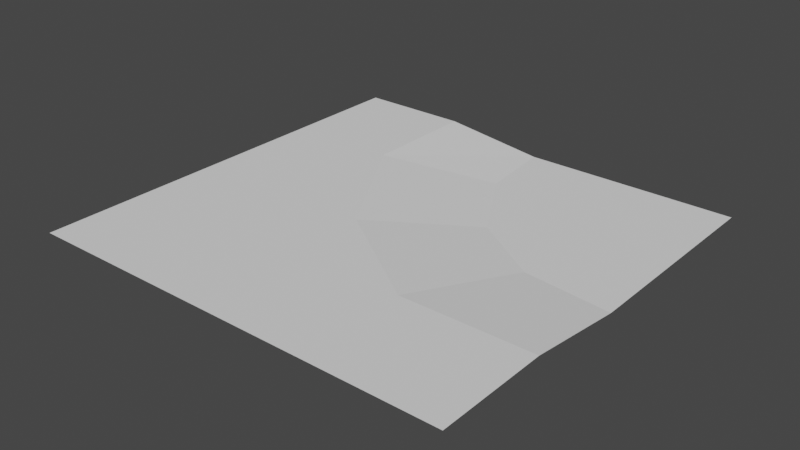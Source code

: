 # Source: co_coast.blend  (saved by Blender 3.2.14; exported with 4.5.12 LTS)
import bpy
from mathutils import Matrix  # noqa: F401  (used for matrix-valued properties, if any)

bpy.ops.wm.read_factory_settings(use_empty=True)
scene = bpy.context.scene
scene.name = 'Scene'

# ---- collections
col_collection = bpy.data.collections.new('Collection'); scene.collection.children.link(col_collection)

# ---- world
world_world = bpy.data.worlds.new('World'); scene.world = world_world
world_world.use_nodes = True; world_world.node_tree.nodes.clear()
_N = world_world.node_tree.nodes; _L = world_world.node_tree.links
n0 = _N.new('ShaderNodeOutputWorld'); n0.name = 'World Output'; n0.location = (300, 300)
n1 = _N.new('ShaderNodeBackground'); n1.name = 'Background'; n1.location = (10, 300)
n1.inputs[0].default_value = (0.05088, 0.05088, 0.05088, 1.0)
_L.new(n1.outputs[0], n0.inputs[0])
n0.is_active_output = True
world_world.color = (0.05088, 0.05088, 0.05088)
world_world.use_sun_shadow = False
world_world.sun_shadow_jitter_overblur = 0.0

# ---- meshes
me_plane_002 = bpy.data.meshes.new('Plane.002')
me_plane_002.from_pydata([(-0.5, 0.5, 0.0), (0.5, -0.2395, 0.0), (-0.001408, 0.5, -0.03), (-0.2395, 0.5, 0.0), (0.1947, -0.2395, 0.0), (-0.5, -0.5, 0.0), (0.5, -0.5, 0.0), (-0.2395, 0.2259, 0.0), (0.1282, 0.1304, -0.03), (-0.0668, -0.06111, 0.0), (0.2937, 0.02309, -0.03), (0.5, -0.001408, -0.03), (0.5, 0.5, -0.03), (0.01671, 0.3202, -0.03)], [], [(1, 11, 10, 4), (2, 3, 7, 13), (8, 9, 4, 10), (13, 7, 9, 8), (1, 4, 5, 6), (4, 9, 5), (9, 7, 5), (0, 5, 7, 3), (10, 11, 12, 2, 13, 8)])
_uv = me_plane_002.uv_layers.new(name='UVMap')
_uv.uv.foreach_set('vector', [0.0, 0.0, 0.0, 0.0, 0.0, 0.0, 0.0, 0.0, 0.0, 0.0, 0.0, 0.0, 0.0, 0.0, 0.0, 0.0, 0.0, 0.0, 0.0, 0.0, 0.0, 0.0, 0.0, 0.0, 0.0, 0.0, 0.0, 0.0, 0.0, 0.0, 0.0, 0.0, 0.0, 0.0, 0.0, 0.0, 0.0, 0.0, 0.0, 0.0, 0.0, 0.0, 0.0, 0.0, 0.0, 0.0, 0.0, 0.0, 0.0, 0.0, 0.0, 0.0, 0.0, 0.0, 0.0, 0.0, 0.0, 0.0, 0.0, 0.0, 0.0, 0.0, 1.0, 0.0, 1.0, 1.0, 0.0, 1.0, 0.0, 0.6667, 0.0, 0.3333])
me_plane_002.update()

# ---- objects
ob_mesh = bpy.data.objects.new('Mesh', me_plane_002)

# ---- transforms, parenting, visibility, modifiers, constraints
ob_mesh.location = (0.0, 0.0, 0.0)

# ---- collection membership
col_collection.objects.link(ob_mesh)

# ---- scene / render settings (as saved in the file)
scene.frame_start = 1; scene.frame_end = 250; scene.frame_set(1)
scene.render.engine = 'BLENDER_EEVEE_NEXT'
scene.cycles.sampling_pattern = 'TABULATED_SOBOL'
scene.cycles.use_light_tree = False
scene.view_settings.view_transform = 'Filmic'
bpy.context.view_layer.update()

# ---- added for rendering (the .blend has no active camera and no usable light): camera, sun
cam_auto = bpy.data.cameras.new('AutoCamera')
cam_auto.lens = 50.0
cam_auto.sensor_width = 36.0
cam_auto.clip_end = 1000.0
ob_auto_camera = bpy.data.objects.new('AutoCamera', cam_auto)
scene.collection.objects.link(ob_auto_camera)
ob_auto_camera.location = (1.30876, -1.57051, 1.03201)
ob_auto_camera.rotation_euler = (1.09748, -7.21219e-08, 0.694738)
scene.camera = ob_auto_camera
light_auto_sun = bpy.data.lights.new('AutoSun', 'SUN')
light_auto_sun.energy = 3.0
light_auto_sun.angle = 0.0523599
ob_auto_sun = bpy.data.objects.new('AutoSun', light_auto_sun)
scene.collection.objects.link(ob_auto_sun)
ob_auto_sun.rotation_euler = (0.872665, 0.174533, 0.523599)
bpy.context.view_layer.update()
